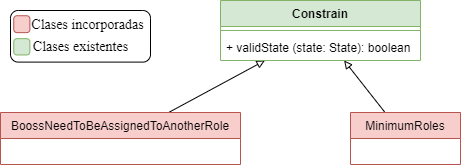

The diagram above was exported from draw.io. Its source (the exported page's mxGraphModel, read from the mxfile embedded in the PNG):
<mxGraphModel dx="1038" dy="607" grid="1" gridSize="10" guides="1" tooltips="1" connect="1" arrows="1" fold="1" page="1" pageScale="1" pageWidth="827" pageHeight="1169" math="0" shadow="0">
  <root>
    <mxCell id="JWmeQ3F7HWXWKBQ4BZ0o-0" />
    <mxCell id="JWmeQ3F7HWXWKBQ4BZ0o-1" parent="JWmeQ3F7HWXWKBQ4BZ0o-0" />
    <mxCell id="JWmeQ3F7HWXWKBQ4BZ0o-17" style="rounded=0;orthogonalLoop=1;jettySize=auto;html=1;endArrow=block;endFill=0;" edge="1" parent="JWmeQ3F7HWXWKBQ4BZ0o-1" source="JWmeQ3F7HWXWKBQ4BZ0o-13" target="JWmeQ3F7HWXWKBQ4BZ0o-3">
      <mxGeometry relative="1" as="geometry" />
    </mxCell>
    <mxCell id="JWmeQ3F7HWXWKBQ4BZ0o-19" style="edgeStyle=none;rounded=0;orthogonalLoop=1;jettySize=auto;html=1;endArrow=block;endFill=0;" edge="1" parent="JWmeQ3F7HWXWKBQ4BZ0o-1" source="JWmeQ3F7HWXWKBQ4BZ0o-18" target="JWmeQ3F7HWXWKBQ4BZ0o-3">
      <mxGeometry relative="1" as="geometry" />
    </mxCell>
    <mxCell id="NFHsWqmfCk8NnETQgIPp-0" value="" style="group" vertex="1" connectable="0" parent="JWmeQ3F7HWXWKBQ4BZ0o-1">
      <mxGeometry x="40" y="180" width="140" height="51.6" as="geometry" />
    </mxCell>
    <mxCell id="NFHsWqmfCk8NnETQgIPp-1" value="" style="rounded=1;whiteSpace=wrap;html=1;" vertex="1" parent="NFHsWqmfCk8NnETQgIPp-0">
      <mxGeometry width="140" height="51.6" as="geometry" />
    </mxCell>
    <mxCell id="NFHsWqmfCk8NnETQgIPp-6" style="edgeStyle=none;rounded=0;orthogonalLoop=1;jettySize=auto;html=1;exitX=1;exitY=0.75;exitDx=0;exitDy=0;dashed=1;endArrow=none;endFill=0;" edge="1" parent="NFHsWqmfCk8NnETQgIPp-0">
      <mxGeometry relative="1" as="geometry">
        <mxPoint x="99.53778947368414" y="14.300571428571413" as="sourcePoint" />
        <mxPoint x="99.53778947368414" y="14.300571428571413" as="targetPoint" />
      </mxGeometry>
    </mxCell>
    <mxCell id="NFHsWqmfCk8NnETQgIPp-11" value="" style="group" vertex="1" connectable="0" parent="NFHsWqmfCk8NnETQgIPp-0">
      <mxGeometry x="3.2636842105263213" y="26" width="119.47073684210523" height="20.639999999999986" as="geometry" />
    </mxCell>
    <mxCell id="NFHsWqmfCk8NnETQgIPp-5" value="&lt;font face=&quot;Times New Roman&quot; style=&quot;font-size: 14px&quot;&gt;Clases existentes&lt;/font&gt;" style="text;html=1;strokeColor=none;fillColor=none;align=center;verticalAlign=middle;whiteSpace=wrap;rounded=0;fontSize=11;" vertex="1" parent="NFHsWqmfCk8NnETQgIPp-11">
      <mxGeometry x="16.123263157894712" width="103.34747368421051" height="20.64" as="geometry" />
    </mxCell>
    <mxCell id="NFHsWqmfCk8NnETQgIPp-3" value="" style="rounded=1;whiteSpace=wrap;html=1;fillColor=#d5e8d4;strokeColor=#82b366;arcSize=20;" vertex="1" parent="NFHsWqmfCk8NnETQgIPp-11">
      <mxGeometry y="2.1899999999999977" width="16.123263157894737" height="16.27" as="geometry" />
    </mxCell>
    <mxCell id="NFHsWqmfCk8NnETQgIPp-9" value="" style="group" vertex="1" connectable="0" parent="NFHsWqmfCk8NnETQgIPp-0">
      <mxGeometry x="3.2636842105263213" y="3.3600000000000136" width="133.59694736842107" height="20.640000000000015" as="geometry" />
    </mxCell>
    <mxCell id="NFHsWqmfCk8NnETQgIPp-8" value="&lt;font face=&quot;Times New Roman&quot; style=&quot;font-size: 14px&quot;&gt;Clases incorporadas&lt;/font&gt;" style="text;html=1;strokeColor=none;fillColor=none;align=center;verticalAlign=middle;whiteSpace=wrap;rounded=0;fontSize=11;" vertex="1" parent="NFHsWqmfCk8NnETQgIPp-9">
      <mxGeometry x="16.123263157894712" width="117.4736842105263" height="20.64" as="geometry" />
    </mxCell>
    <mxCell id="NFHsWqmfCk8NnETQgIPp-7" value="" style="rounded=1;whiteSpace=wrap;html=1;fillColor=#f8cecc;strokeColor=#b85450;arcSize=20;" vertex="1" parent="NFHsWqmfCk8NnETQgIPp-9">
      <mxGeometry y="1.8700000000000045" width="16.123263157894737" height="16.91" as="geometry" />
    </mxCell>
    <mxCell id="JWmeQ3F7HWXWKBQ4BZ0o-13" value="BoossNeedToBeAssignedToAnotherRole" style="swimlane;fontStyle=0;childLayout=stackLayout;horizontal=1;startSize=26;fillColor=#f8cecc;horizontalStack=0;resizeParent=1;resizeParentMax=0;resizeLast=0;collapsible=1;marginBottom=0;strokeColor=#b85450;" vertex="1" parent="JWmeQ3F7HWXWKBQ4BZ0o-1">
      <mxGeometry x="30" y="282" width="240" height="52" as="geometry" />
    </mxCell>
    <mxCell id="JWmeQ3F7HWXWKBQ4BZ0o-18" value="MinimumRoles" style="swimlane;fontStyle=0;childLayout=stackLayout;horizontal=1;startSize=26;fillColor=#f8cecc;horizontalStack=0;resizeParent=1;resizeParentMax=0;resizeLast=0;collapsible=1;marginBottom=0;strokeColor=#b85450;" vertex="1" parent="JWmeQ3F7HWXWKBQ4BZ0o-1">
      <mxGeometry x="380" y="282" width="110" height="52" as="geometry" />
    </mxCell>
    <mxCell id="JWmeQ3F7HWXWKBQ4BZ0o-3" value="Constrain" style="swimlane;fontStyle=1;align=center;verticalAlign=top;childLayout=stackLayout;horizontal=1;startSize=26;horizontalStack=0;resizeParent=1;resizeParentMax=0;resizeLast=0;collapsible=1;marginBottom=0;fillColor=#d5e8d4;strokeColor=#82b366;" vertex="1" parent="JWmeQ3F7HWXWKBQ4BZ0o-1">
      <mxGeometry x="250" y="170" width="200" height="60" as="geometry" />
    </mxCell>
    <mxCell id="JWmeQ3F7HWXWKBQ4BZ0o-5" value="" style="line;strokeWidth=1;fillColor=#d5e8d4;align=left;verticalAlign=middle;spacingTop=-1;spacingLeft=3;spacingRight=3;rotatable=0;labelPosition=right;points=[];portConstraint=eastwest;strokeColor=#82b366;" vertex="1" parent="JWmeQ3F7HWXWKBQ4BZ0o-3">
      <mxGeometry y="26" width="200" height="8" as="geometry" />
    </mxCell>
    <mxCell id="JWmeQ3F7HWXWKBQ4BZ0o-4" value="+ validState (state: State): boolean" style="text;strokeColor=none;fillColor=none;align=left;verticalAlign=top;spacingLeft=4;spacingRight=4;overflow=hidden;rotatable=0;points=[[0,0.5],[1,0.5]];portConstraint=eastwest;" vertex="1" parent="JWmeQ3F7HWXWKBQ4BZ0o-3">
      <mxGeometry y="34" width="200" height="26" as="geometry" />
    </mxCell>
  </root>
</mxGraphModel>